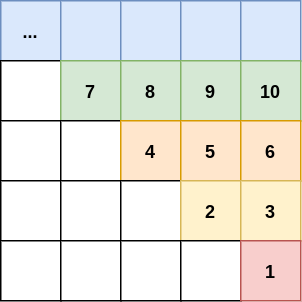

The diagram above was exported from draw.io. Its source (the exported page's mxGraphModel, read from the mxfile embedded in the PNG):
<mxGraphModel dx="734" dy="497" grid="1" gridSize="10" guides="1" tooltips="1" connect="1" arrows="1" fold="1" page="1" pageScale="1" pageWidth="827" pageHeight="1169" math="0" shadow="0">
  <root>
    <mxCell id="0" />
    <mxCell id="1" parent="0" />
    <mxCell id="8mtgy3VLwbWN3Tjf2BjV-1" value="..." style="rounded=0;whiteSpace=wrap;html=1;fillColor=#dae8fc;strokeColor=#6c8ebf;fontStyle=1" vertex="1" parent="1">
      <mxGeometry x="120" y="160" width="40" height="40" as="geometry" />
    </mxCell>
    <mxCell id="8mtgy3VLwbWN3Tjf2BjV-2" value="" style="rounded=0;whiteSpace=wrap;html=1;fillColor=#dae8fc;strokeColor=#6c8ebf;fontStyle=1" vertex="1" parent="1">
      <mxGeometry x="160" y="160" width="40" height="40" as="geometry" />
    </mxCell>
    <mxCell id="8mtgy3VLwbWN3Tjf2BjV-3" value="" style="rounded=0;whiteSpace=wrap;html=1;fillColor=#dae8fc;strokeColor=#6c8ebf;fontStyle=1" vertex="1" parent="1">
      <mxGeometry x="200" y="160" width="40" height="40" as="geometry" />
    </mxCell>
    <mxCell id="8mtgy3VLwbWN3Tjf2BjV-4" value="" style="rounded=0;whiteSpace=wrap;html=1;fillColor=#dae8fc;strokeColor=#6c8ebf;fontStyle=1" vertex="1" parent="1">
      <mxGeometry x="240" y="160" width="40" height="40" as="geometry" />
    </mxCell>
    <mxCell id="8mtgy3VLwbWN3Tjf2BjV-5" value="" style="rounded=0;whiteSpace=wrap;html=1;fillColor=#dae8fc;strokeColor=#6c8ebf;fontStyle=1" vertex="1" parent="1">
      <mxGeometry x="280" y="160" width="40" height="40" as="geometry" />
    </mxCell>
    <mxCell id="8mtgy3VLwbWN3Tjf2BjV-6" value="" style="rounded=0;whiteSpace=wrap;html=1;fontStyle=1" vertex="1" parent="1">
      <mxGeometry x="120" y="200" width="40" height="40" as="geometry" />
    </mxCell>
    <mxCell id="8mtgy3VLwbWN3Tjf2BjV-7" value="7" style="rounded=0;whiteSpace=wrap;html=1;fillColor=#d5e8d4;strokeColor=#82b366;fontStyle=1" vertex="1" parent="1">
      <mxGeometry x="160" y="200" width="40" height="40" as="geometry" />
    </mxCell>
    <mxCell id="8mtgy3VLwbWN3Tjf2BjV-8" value="8" style="rounded=0;whiteSpace=wrap;html=1;fillColor=#d5e8d4;strokeColor=#82b366;fontStyle=1" vertex="1" parent="1">
      <mxGeometry x="200" y="200" width="40" height="40" as="geometry" />
    </mxCell>
    <mxCell id="8mtgy3VLwbWN3Tjf2BjV-9" value="9" style="rounded=0;whiteSpace=wrap;html=1;fillColor=#d5e8d4;strokeColor=#82b366;fontStyle=1" vertex="1" parent="1">
      <mxGeometry x="240" y="200" width="40" height="40" as="geometry" />
    </mxCell>
    <mxCell id="8mtgy3VLwbWN3Tjf2BjV-10" value="10" style="rounded=0;whiteSpace=wrap;html=1;fillColor=#d5e8d4;strokeColor=#82b366;fontStyle=1" vertex="1" parent="1">
      <mxGeometry x="280" y="200" width="40" height="40" as="geometry" />
    </mxCell>
    <mxCell id="8mtgy3VLwbWN3Tjf2BjV-11" value="" style="rounded=0;whiteSpace=wrap;html=1;fontStyle=1" vertex="1" parent="1">
      <mxGeometry x="120" y="240" width="40" height="40" as="geometry" />
    </mxCell>
    <mxCell id="8mtgy3VLwbWN3Tjf2BjV-12" value="" style="rounded=0;whiteSpace=wrap;html=1;fontStyle=1" vertex="1" parent="1">
      <mxGeometry x="160" y="240" width="40" height="40" as="geometry" />
    </mxCell>
    <mxCell id="8mtgy3VLwbWN3Tjf2BjV-13" value="4" style="rounded=0;whiteSpace=wrap;html=1;fillColor=#ffe6cc;strokeColor=#d79b00;fontStyle=1" vertex="1" parent="1">
      <mxGeometry x="200" y="240" width="40" height="40" as="geometry" />
    </mxCell>
    <mxCell id="8mtgy3VLwbWN3Tjf2BjV-14" value="5" style="rounded=0;whiteSpace=wrap;html=1;fillColor=#ffe6cc;strokeColor=#d79b00;fontStyle=1" vertex="1" parent="1">
      <mxGeometry x="240" y="240" width="40" height="40" as="geometry" />
    </mxCell>
    <mxCell id="8mtgy3VLwbWN3Tjf2BjV-15" value="6" style="rounded=0;whiteSpace=wrap;html=1;fillColor=#ffe6cc;strokeColor=#d79b00;fontStyle=1" vertex="1" parent="1">
      <mxGeometry x="280" y="240" width="40" height="40" as="geometry" />
    </mxCell>
    <mxCell id="8mtgy3VLwbWN3Tjf2BjV-16" value="" style="rounded=0;whiteSpace=wrap;html=1;" vertex="1" parent="1">
      <mxGeometry x="120" y="280" width="40" height="40" as="geometry" />
    </mxCell>
    <mxCell id="8mtgy3VLwbWN3Tjf2BjV-17" value="" style="rounded=0;whiteSpace=wrap;html=1;" vertex="1" parent="1">
      <mxGeometry x="160" y="280" width="40" height="40" as="geometry" />
    </mxCell>
    <mxCell id="8mtgy3VLwbWN3Tjf2BjV-18" value="" style="rounded=0;whiteSpace=wrap;html=1;" vertex="1" parent="1">
      <mxGeometry x="200" y="280" width="40" height="40" as="geometry" />
    </mxCell>
    <mxCell id="8mtgy3VLwbWN3Tjf2BjV-19" value="&lt;b&gt;2&lt;/b&gt;" style="rounded=0;whiteSpace=wrap;html=1;fillColor=#fff2cc;strokeColor=#d6b656;" vertex="1" parent="1">
      <mxGeometry x="240" y="280" width="40" height="40" as="geometry" />
    </mxCell>
    <mxCell id="8mtgy3VLwbWN3Tjf2BjV-20" value="&lt;b&gt;3&lt;/b&gt;" style="rounded=0;whiteSpace=wrap;html=1;fillColor=#fff2cc;strokeColor=#d6b656;" vertex="1" parent="1">
      <mxGeometry x="280" y="280" width="40" height="40" as="geometry" />
    </mxCell>
    <mxCell id="8mtgy3VLwbWN3Tjf2BjV-21" value="" style="rounded=0;whiteSpace=wrap;html=1;" vertex="1" parent="1">
      <mxGeometry x="120" y="320" width="40" height="40" as="geometry" />
    </mxCell>
    <mxCell id="8mtgy3VLwbWN3Tjf2BjV-22" value="" style="rounded=0;whiteSpace=wrap;html=1;" vertex="1" parent="1">
      <mxGeometry x="160" y="320" width="40" height="40" as="geometry" />
    </mxCell>
    <mxCell id="8mtgy3VLwbWN3Tjf2BjV-23" value="" style="rounded=0;whiteSpace=wrap;html=1;" vertex="1" parent="1">
      <mxGeometry x="200" y="320" width="40" height="40" as="geometry" />
    </mxCell>
    <mxCell id="8mtgy3VLwbWN3Tjf2BjV-24" value="" style="rounded=0;whiteSpace=wrap;html=1;" vertex="1" parent="1">
      <mxGeometry x="240" y="320" width="40" height="40" as="geometry" />
    </mxCell>
    <mxCell id="8mtgy3VLwbWN3Tjf2BjV-25" value="&lt;b&gt;1&lt;/b&gt;" style="rounded=0;whiteSpace=wrap;html=1;fillColor=#f8cecc;strokeColor=#b85450;" vertex="1" parent="1">
      <mxGeometry x="280" y="320" width="40" height="40" as="geometry" />
    </mxCell>
  </root>
</mxGraphModel>